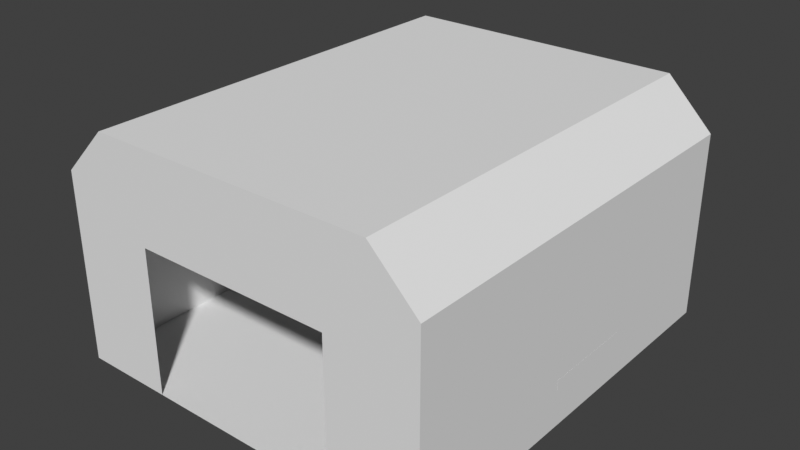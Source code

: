 # Source: garage.blend  (saved by Blender 4.2.67; exported with 4.5.12 LTS)
import bpy
from mathutils import Matrix  # noqa: F401  (used for matrix-valued properties, if any)

bpy.ops.wm.read_factory_settings(use_empty=True)
scene = bpy.context.scene
scene.name = 'Scene'

# ---- collections
col_room_garage = bpy.data.collections.new('room_garage'); scene.collection.children.link(col_room_garage)
col_room_outside = bpy.data.collections.new('room_outside'); scene.collection.children.link(col_room_outside)

# ---- materials (node trees are filled in below, after node groups)
mat_checker = bpy.data.materials.new('checker')

# ---- material node trees

# ---- world
world_world = bpy.data.worlds.new('World'); scene.world = world_world
world_world.use_nodes = True; world_world.node_tree.nodes.clear()
_N = world_world.node_tree.nodes; _L = world_world.node_tree.links
n0 = _N.new('ShaderNodeOutputWorld'); n0.name = 'World Output'; n0.location = (300, 300)
n1 = _N.new('ShaderNodeBackground'); n1.name = 'Background'; n1.location = (10, 300)
n1.inputs[0].default_value = (0.05088, 0.05088, 0.05088, 1.0)
_L.new(n1.outputs[0], n0.inputs[0])
n0.is_active_output = True
world_world.color = (0.05088, 0.05088, 0.05088)
world_world.sun_shadow_jitter_overblur = 0.0

# ---- meshes
me_door = bpy.data.meshes.new('door')
me_door.from_pydata([], [], [])
me_door.materials.append(None)
me_door.update()
me_cube = bpy.data.meshes.new('Cube')
me_cube.from_pydata([(4.0, 4.0, 4.0), (4.0, 4.0, 0.0), (4.0, -4.85, 4.0), (4.0, -4.85, 0.0), (-4.0, 4.0, 4.0), (-4.0, 4.0, 0.0), (-4.0, -4.85, 4.0), (-4.0, -4.85, 0.0), (3.007, 4.0, 0.0), (-3.007, 4.0, 0.0), (3.007, -4.85, 5.0), (-3.007, -4.85, 5.0), (-3.007, -4.85, 0.0), (3.007, -4.85, 0.0), (-3.007, 4.0, 5.0), (3.007, 4.0, 5.0), (3.001, -1.034, 0.7987), (3.001, -1.034, 0.9987), (3.001, 0.966, 0.7987), (3.001, 0.966, 0.9987), (4.001, -1.034, 0.7987), (4.001, -1.034, 0.9987), (4.001, 0.966, 0.7987), (4.001, 0.966, 0.9987), (2.094, -4.85, 3.077), (-2.089, -4.85, 3.077), (-2.089, -4.85, 0.0), (2.094, -4.85, 0.0)], [], [(14, 11, 6, 4), (12, 7, 6, 11), (7, 5, 4, 6), (8, 13, 3, 1), (1, 3, 2, 0), (8, 1, 0, 15), (5, 9, 14, 4), (9, 8, 15, 14), (5, 7, 12, 9), (3, 13, 10, 2), (12, 11, 25, 26), (0, 2, 10, 15), (15, 10, 11, 14), (16, 17, 19, 18), (18, 19, 23, 22), (22, 23, 21, 20), (20, 21, 17, 16), (18, 22, 20, 16), (23, 19, 17, 21), (11, 10, 24, 25), (10, 13, 27, 24), (13, 8, 27), (12, 26, 9), (9, 26, 27, 8)])
_uv = me_cube.uv_layers.new(name='UVMap')
_uv.uv.foreach_set('vector', [2.942, 2.105, -1.558, 2.105, -1.558, 1.605, 2.942, 1.605, -1.441, -0.3952, -1.938, -0.3952, -1.938, 1.605, -1.441, 2.105, -1.558, -0.3952, 2.942, -0.3952, 2.942, 1.605, -1.558, 1.605, 1.566, 2.942, 1.566, -1.558, 2.062, -1.558, 2.062, 2.942, 2.942, -0.3952, -1.558, -0.3952, -1.558, 1.605, 2.942, 1.605, 1.566, -0.3952, 2.062, -0.3952, 2.062, 1.605, 1.566, 2.105, -1.938, -0.3952, -1.441, -0.3952, -1.441, 2.105, -1.938, 1.605, -1.441, -0.3952, 1.566, -0.3952, 1.566, 2.105, -1.441, 2.105, -1.938, 2.942, -1.938, -1.558, -1.441, -1.558, -1.441, 2.942, 2.062, -0.3952, 1.566, -0.3952, 1.566, 2.105, 2.062, 1.605, -1.441, -0.3952, -1.441, 2.105, -0.982, 1.143, -0.982, -0.3952, 2.942, 1.605, -1.558, 1.605, -1.558, 2.105, 2.942, 2.105, 1.566, 2.942, 1.566, -1.558, -1.441, -1.558, -1.441, 2.942, 0.4247, 0.004157, 0.4247, 0.1042, 1.425, 0.1042, 1.425, 0.004157, 1.563, 0.004157, 1.563, 0.1042, 2.063, 0.1042, 2.063, 0.004157, 1.425, 0.004157, 1.425, 0.1042, 0.4247, 0.1042, 0.4247, 0.004157, 2.063, 0.004157, 2.063, 0.1042, 1.563, 0.1042, 1.563, 0.004157, 1.563, 1.425, 2.063, 1.425, 2.063, 0.4247, 1.563, 0.4247, 2.063, 1.425, 1.563, 1.425, 1.563, 0.4247, 2.063, 0.4247, -1.441, 2.105, 1.566, 2.105, 1.11, 1.143, -0.982, 1.143, 1.566, 2.105, 1.566, -0.3952, 1.11, -0.3952, 1.11, 1.143, 1.566, -1.558, 1.566, 2.942, 1.11, -1.558, -1.441, -1.558, -0.982, -1.558, -1.441, 2.942, -1.441, 2.942, -0.982, -1.558, 1.11, -1.558, 1.566, 2.942])
_ca = me_cube.color_attributes.new('Col', 'FLOAT_COLOR', 'CORNER')
_ca.data.foreach_set('color', [1.0, 1.0, 1.0, 1.0, 1.0, 1.0, 1.0, 1.0, 1.0, 1.0, 1.0, 1.0, 1.0, 1.0, 1.0, 1.0, 1.0, 1.0, 1.0, 1.0, 1.0, 1.0, 1.0, 1.0, 1.0, 1.0, 1.0, 1.0, 1.0, 1.0, 1.0, 1.0, 1.0, 1.0, 1.0, 1.0, 1.0, 1.0, 1.0, 1.0, 1.0, 1.0, 1.0, 1.0, 1.0, 1.0, 1.0, 1.0, 1.0, 1.0, 1.0, 1.0, 1.0, 1.0, 1.0, 1.0, 1.0, 1.0, 1.0, 1.0, 1.0, 1.0, 1.0, 1.0, 1.0, 1.0, 1.0, 1.0, 1.0, 1.0, 1.0, 1.0, 1.0, 1.0, 1.0, 1.0, 1.0, 1.0, 1.0, 1.0, 1.0, 1.0, 1.0, 1.0, 1.0, 1.0, 1.0, 1.0, 1.0, 1.0, 1.0, 1.0, 1.0, 1.0, 1.0, 1.0, 1.0, 1.0, 1.0, 1.0, 1.0, 1.0, 1.0, 1.0, 1.0, 1.0, 1.0, 1.0, 1.0, 1.0, 1.0, 1.0, 1.0, 1.0, 1.0, 1.0, 1.0, 1.0, 1.0, 1.0, 1.0, 1.0, 1.0, 1.0, 1.0, 1.0, 1.0, 1.0, 1.0, 1.0, 1.0, 1.0, 1.0, 1.0, 1.0, 1.0, 1.0, 1.0, 1.0, 1.0, 1.0, 1.0, 1.0, 1.0, 1.0, 1.0, 1.0, 1.0, 1.0, 1.0, 1.0, 1.0, 1.0, 1.0, 1.0, 1.0, 1.0, 1.0, 1.0, 1.0, 1.0, 1.0, 1.0, 1.0, 1.0, 1.0, 1.0, 1.0, 1.0, 1.0, 1.0, 1.0, 1.0, 1.0, 1.0, 1.0, 1.0, 1.0, 1.0, 1.0, 1.0, 1.0, 1.0, 1.0, 1.0, 1.0, 1.0, 1.0, 1.0, 1.0, 1.0, 1.0, 1.0, 1.0, 1.0, 1.0, 1.0, 1.0, 1.0, 1.0, 1.0, 1.0, 1.0, 1.0, 1.0, 1.0, 1.0, 1.0, 0.23, 0.6214, 1.0, 1.0, 0.2297, 0.6213, 1.0, 1.0, 0.3333, 0.651, 1.0, 1.0, 0.2325, 0.622, 1.0, 1.0, 0.2325, 0.622, 1.0, 1.0, 0.3333, 0.651, 1.0, 1.0, 0.2297, 0.6213, 1.0, 1.0, 0.3939, 0.6726, 1.0, 1.0, 0.3939, 0.6726, 1.0, 1.0, 0.2297, 0.6213, 1.0, 1.0, 0.2297, 0.6213, 1.0, 1.0, 0.2297, 0.6213, 1.0, 1.0, 0.2297, 0.6213, 1.0, 1.0, 0.2297, 0.6213, 1.0, 1.0, 0.2297, 0.6213, 1.0, 1.0, 0.23, 0.6214, 1.0, 1.0, 0.2325, 0.622, 1.0, 1.0, 0.3939, 0.6726, 1.0, 1.0, 0.2297, 0.6213, 1.0, 1.0, 0.23, 0.6214, 1.0, 1.0, 0.2297, 0.6213, 1.0, 1.0, 0.3333, 0.651, 1.0, 1.0, 0.2297, 0.6213, 1.0, 1.0, 0.2297, 0.6213, 1.0, 1.0, 1.0, 1.0, 1.0, 1.0, 1.0, 1.0, 1.0, 1.0, 1.0, 1.0, 1.0, 1.0, 1.0, 1.0, 1.0, 1.0, 1.0, 1.0, 1.0, 1.0, 1.0, 1.0, 1.0, 1.0, 1.0, 1.0, 1.0, 1.0, 1.0, 1.0, 1.0, 1.0, 1.0, 1.0, 1.0, 1.0, 1.0, 1.0, 1.0, 1.0, 1.0, 1.0, 1.0, 1.0, 1.0, 1.0, 1.0, 1.0, 1.0, 1.0, 1.0, 1.0, 1.0, 1.0, 1.0, 1.0, 1.0, 1.0, 1.0, 1.0, 1.0, 1.0, 1.0, 1.0, 1.0, 1.0, 1.0, 1.0, 1.0, 1.0, 1.0, 1.0])
_ca = me_cube.color_attributes.new('Alpha', 'FLOAT_COLOR', 'CORNER')
_ca.data.foreach_set('color', [1.0, 1.0, 1.0, 1.0, 1.0, 1.0, 1.0, 1.0, 1.0, 1.0, 1.0, 1.0, 1.0, 1.0, 1.0, 1.0, 1.0, 1.0, 1.0, 1.0, 1.0, 1.0, 1.0, 1.0, 1.0, 1.0, 1.0, 1.0, 1.0, 1.0, 1.0, 1.0, 1.0, 1.0, 1.0, 1.0, 1.0, 1.0, 1.0, 1.0, 1.0, 1.0, 1.0, 1.0, 1.0, 1.0, 1.0, 1.0, 1.0, 1.0, 1.0, 1.0, 1.0, 1.0, 1.0, 1.0, 1.0, 1.0, 1.0, 1.0, 1.0, 1.0, 1.0, 1.0, 1.0, 1.0, 1.0, 1.0, 1.0, 1.0, 1.0, 1.0, 1.0, 1.0, 1.0, 1.0, 1.0, 1.0, 1.0, 1.0, 1.0, 1.0, 1.0, 1.0, 1.0, 1.0, 1.0, 1.0, 1.0, 1.0, 1.0, 1.0, 1.0, 1.0, 1.0, 1.0, 1.0, 1.0, 1.0, 1.0, 1.0, 1.0, 1.0, 1.0, 1.0, 1.0, 1.0, 1.0, 1.0, 1.0, 1.0, 1.0, 1.0, 1.0, 1.0, 1.0, 1.0, 1.0, 1.0, 1.0, 1.0, 1.0, 1.0, 1.0, 1.0, 1.0, 1.0, 1.0, 1.0, 1.0, 1.0, 1.0, 1.0, 1.0, 1.0, 1.0, 1.0, 1.0, 1.0, 1.0, 1.0, 1.0, 1.0, 1.0, 1.0, 1.0, 1.0, 1.0, 1.0, 1.0, 1.0, 1.0, 1.0, 1.0, 1.0, 1.0, 1.0, 1.0, 1.0, 1.0, 1.0, 1.0, 1.0, 1.0, 1.0, 1.0, 1.0, 1.0, 1.0, 1.0, 1.0, 1.0, 1.0, 1.0, 1.0, 1.0, 1.0, 1.0, 1.0, 1.0, 1.0, 1.0, 1.0, 1.0, 1.0, 1.0, 1.0, 1.0, 1.0, 1.0, 1.0, 1.0, 1.0, 1.0, 1.0, 1.0, 1.0, 1.0, 1.0, 1.0, 1.0, 1.0, 1.0, 1.0, 1.0, 1.0, 1.0, 1.0, 1.0, 1.0, 1.0, 1.0, 1.0, 1.0, 1.0, 1.0, 1.0, 1.0, 1.0, 1.0, 1.0, 1.0, 1.0, 1.0, 1.0, 1.0, 1.0, 1.0, 1.0, 1.0, 1.0, 1.0, 1.0, 1.0, 1.0, 1.0, 1.0, 1.0, 1.0, 1.0, 1.0, 1.0, 1.0, 1.0, 1.0, 1.0, 1.0, 1.0, 1.0, 1.0, 1.0, 1.0, 1.0, 1.0, 1.0, 1.0, 1.0, 1.0, 1.0, 1.0, 1.0, 1.0, 1.0, 1.0, 1.0, 1.0, 1.0, 1.0, 1.0, 1.0, 1.0, 1.0, 1.0, 1.0, 1.0, 1.0, 1.0, 1.0, 1.0, 1.0, 1.0, 1.0, 1.0, 1.0, 1.0, 1.0, 1.0, 1.0, 1.0, 1.0, 1.0, 1.0, 1.0, 1.0, 1.0, 1.0, 1.0, 1.0, 1.0, 1.0, 1.0, 1.0, 1.0, 1.0, 1.0, 1.0, 1.0, 1.0, 1.0, 1.0, 1.0, 1.0, 1.0, 1.0, 1.0, 1.0, 1.0, 1.0, 1.0, 1.0, 1.0, 1.0, 1.0, 1.0, 1.0, 1.0, 1.0, 1.0, 1.0, 1.0, 1.0, 1.0, 1.0, 1.0, 1.0, 1.0, 1.0, 1.0, 1.0, 1.0, 1.0, 1.0, 1.0, 1.0, 1.0, 1.0, 1.0, 1.0, 1.0, 1.0, 1.0, 1.0, 1.0, 1.0, 1.0, 1.0, 1.0, 1.0, 1.0, 1.0, 1.0, 1.0, 1.0, 1.0, 1.0, 1.0, 1.0, 1.0, 1.0, 1.0, 1.0, 1.0, 1.0, 1.0, 1.0, 1.0])
me_cube.materials.append(mat_checker)
me_cube.use_mirror_vertex_groups = False
me_cube.use_paint_bone_selection = False
me_cube.use_paint_mask_vertex = True
me_cube.update()
me_hoverbike_motor = bpy.data.meshes.new('hoverbike_motor')
me_hoverbike_motor.from_pydata([], [], [])
me_hoverbike_motor.materials.append(None)
me_hoverbike_motor.materials.append(None)
me_hoverbike_motor.update()
me_hoverbike_womotor = bpy.data.meshes.new('hoverbike_WOmotor')
me_hoverbike_womotor.from_pydata([], [], [])
me_hoverbike_womotor.materials.append(None)
me_hoverbike_womotor.materials.append(None)
me_hoverbike_womotor.materials.append(None)
me_hoverbike_womotor.materials.append(None)
me_hoverbike_womotor.update()
me_motorcycle = bpy.data.meshes.new('Motorcycle')
me_motorcycle.from_pydata([], [], [])
me_motorcycle.materials.append(None)
me_motorcycle.materials.append(None)
me_motorcycle.update()

# ---- objects
ob_garage_door = bpy.data.objects.new('garage_door', me_door)
ob_entry_default = bpy.data.objects.new('entry#default', None)
ob_geometry = bpy.data.objects.new('geometry', me_cube)
ob_parts_motor = bpy.data.objects.new('parts_motor', me_hoverbike_motor)
ob_repairs_hoverbike_no_motor = bpy.data.objects.new('repairs_hoverbike_no_motor', me_hoverbike_womotor)
ob_vehicles_bike = bpy.data.objects.new('vehicles_bike', me_motorcycle)
ob_entry_repair_exit = bpy.data.objects.new('entry#repair_exit', None)

# ---- transforms, parenting, visibility, modifiers, constraints
ob_garage_door.location = (0.0, -5.0, 0.0)
ob_entry_default.location = (-1.8, 1.739, 0.0)
ob_entry_default.rotation_euler = (0.0, -0.0, 0.3374)
ob_entry_default.empty_display_type = 'ARROWS'
ob_geometry.location = (0.0, 0.0, 0.0)
ob_geometry.lock_rotations_4d = False
ob_geometry.empty_display_type = 'ARROWS'
ob_geometry.lineart.crease_threshold = 0.0
ob_parts_motor.location = (3.439, 0.3756, 1.008)
ob_parts_motor.rotation_euler = (0.0, -0.0, -0.5734)
ob_repairs_hoverbike_no_motor.location = (0.0, 0.0, 0.0)
ob_vehicles_bike.location = (0.01331, -0.03339, 0.002201)
ob_entry_repair_exit.location = (0.7903, 0.09958, 0.0)
ob_entry_repair_exit.rotation_euler = (0.0, -0.0, -1.33)
ob_entry_repair_exit.empty_display_type = 'ARROWS'

# ---- collection membership
col_room_garage.objects.link(ob_garage_door)
col_room_garage.objects.link(ob_entry_default)
col_room_garage.objects.link(ob_geometry)
col_room_garage.objects.link(ob_parts_motor)
col_room_garage.objects.link(ob_repairs_hoverbike_no_motor)
col_room_garage.objects.link(ob_vehicles_bike)
col_room_garage.objects.link(ob_entry_repair_exit)

# ---- scene / render settings (as saved in the file)
scene.frame_start = 1; scene.frame_end = 250; scene.frame_set(1)
scene.render.engine = 'BLENDER_EEVEE_NEXT'
scene.view_settings.view_transform = 'Standard'
bpy.context.view_layer.update()

# ---- added for rendering (the .blend has no active camera and no usable light): camera, sun
cam_auto = bpy.data.cameras.new('AutoCamera')
cam_auto.lens = 50.0
cam_auto.sensor_width = 36.0
cam_auto.clip_end = 1000.0
ob_auto_camera = bpy.data.objects.new('AutoCamera', cam_auto)
scene.collection.objects.link(ob_auto_camera)
ob_auto_camera.location = (12.0641, -14.9766, 12.151)
ob_auto_camera.rotation_euler = (1.09748, -7.21219e-08, 0.694738)
scene.camera = ob_auto_camera
light_auto_sun = bpy.data.lights.new('AutoSun', 'SUN')
light_auto_sun.energy = 3.0
light_auto_sun.angle = 0.0523599
ob_auto_sun = bpy.data.objects.new('AutoSun', light_auto_sun)
scene.collection.objects.link(ob_auto_sun)
ob_auto_sun.rotation_euler = (0.872665, 0.174533, 0.523599)
bpy.context.view_layer.update()
